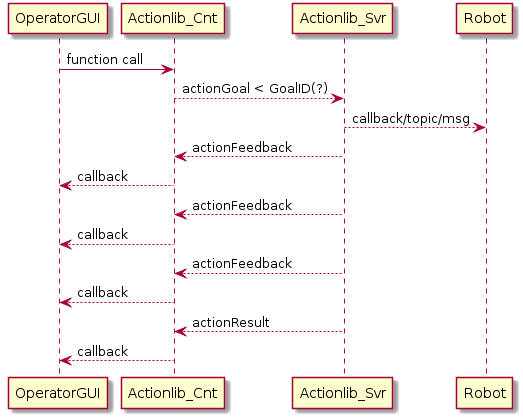

The diagram above was rendered by PlantUML. Its source (embedded in the PNG):
@startuml

OperatorGUI -> Actionlib_Cnt : function call
Actionlib_Cnt ---> Actionlib_Svr : actionGoal < GoalID(?)
Actionlib_Svr ---> Robot : callback/topic/msg

Actionlib_Svr ---> Actionlib_Cnt :   actionFeedback
Actionlib_Cnt ---> OperatorGUI :   callback

Actionlib_Svr ---> Actionlib_Cnt :   actionFeedback
Actionlib_Cnt ---> OperatorGUI :   callback

Actionlib_Svr ---> Actionlib_Cnt :   actionFeedback
Actionlib_Cnt ---> OperatorGUI :   callback

Actionlib_Svr ---> Actionlib_Cnt :   actionResult
Actionlib_Cnt ---> OperatorGUI :   callback



@enduml